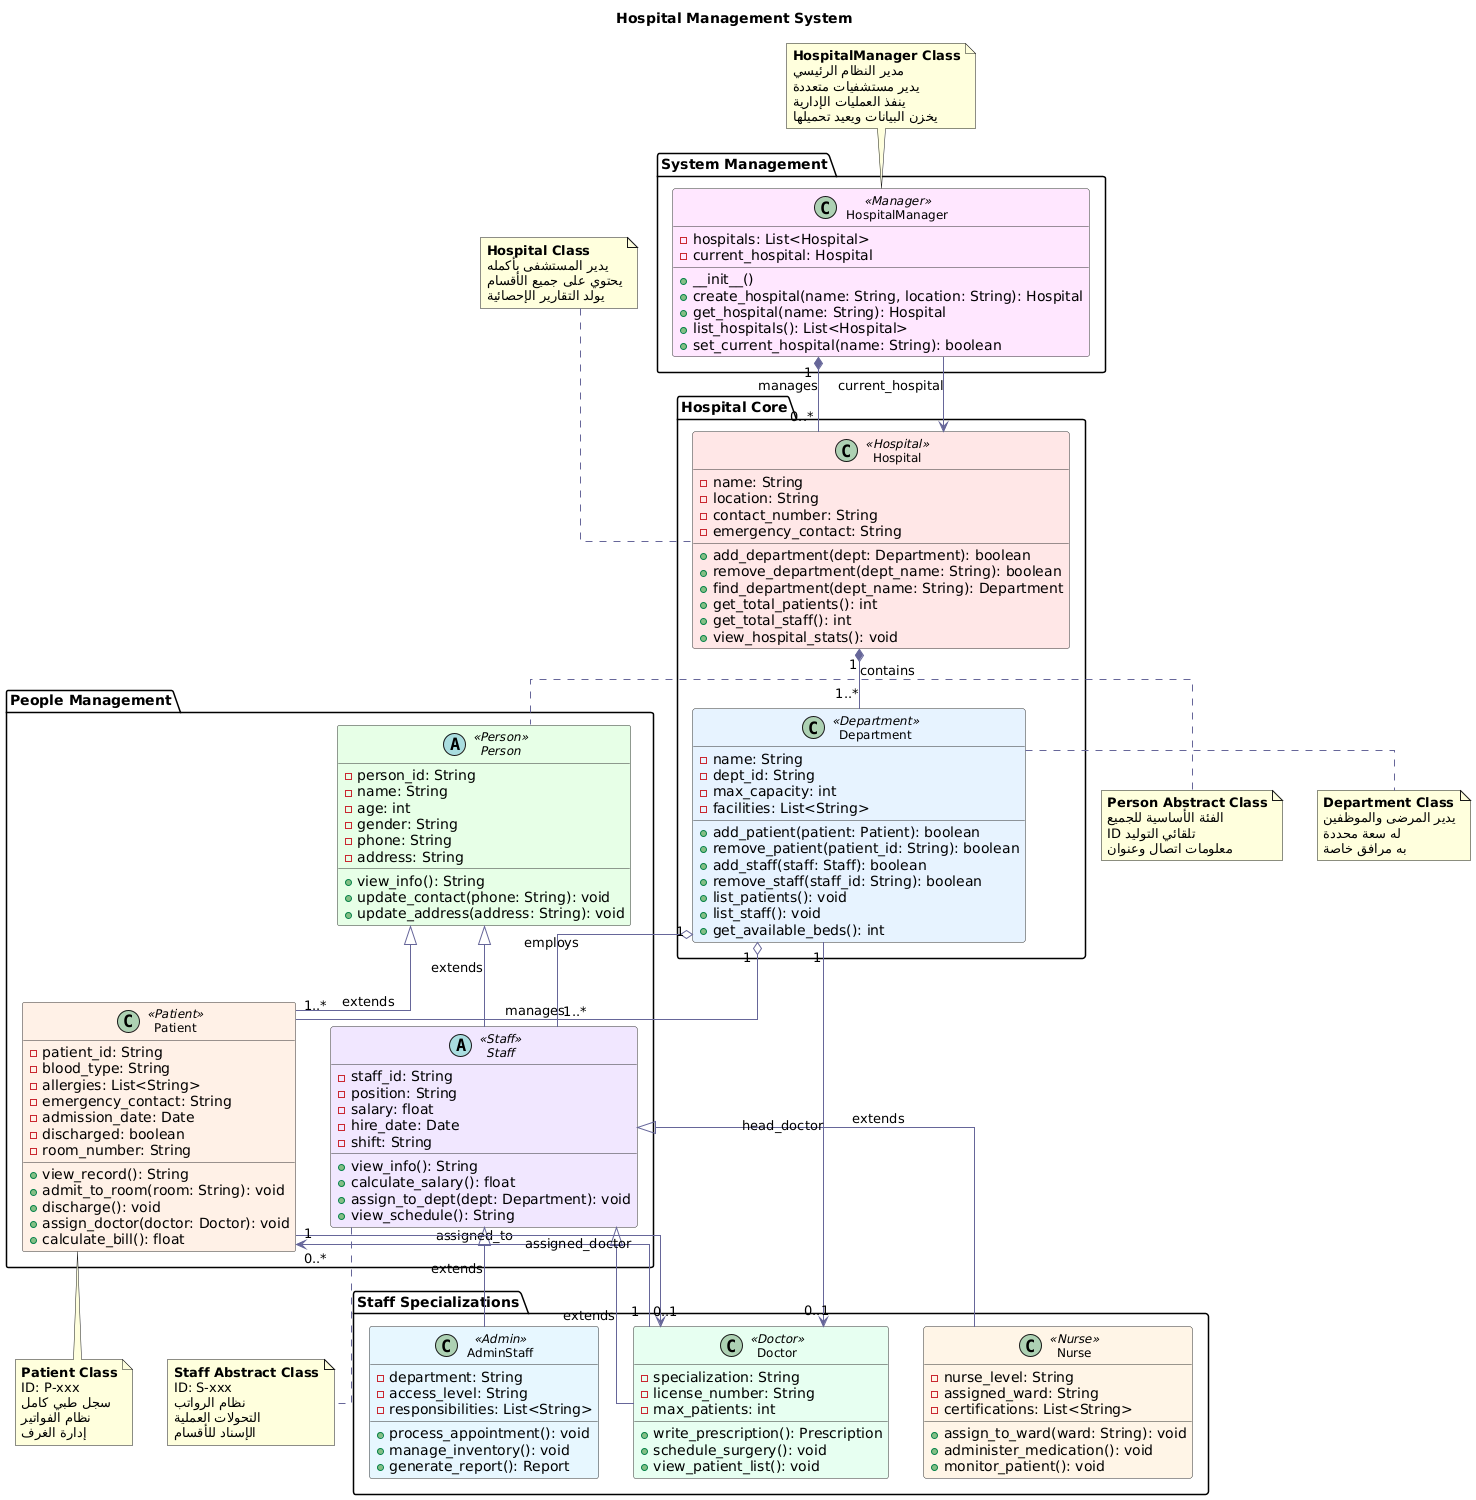

The diagram above was rendered by PlantUML. Its source (embedded in the PNG):
@startuml
!define RECTANGLE class
skinparam class {
    BackgroundColor<<Hospital>> #FFE6E6
    BackgroundColor<<Department>> #E6F2FF
    BackgroundColor<<Person>> #E6FFE6
    BackgroundColor<<Patient>> #FFF0E6
    BackgroundColor<<Staff>> #F0E6FF
    BackgroundColor<<Doctor>> #E6FFF0
    BackgroundColor<<Nurse>> #FFF5E6
    BackgroundColor<<Admin>> #E6F7FF
    BackgroundColor<<Manager>> #FFE6FF
    BorderColor #333333
    ArrowColor #666699
    FontSize 12
    FontName Helvetica
}
skinparam shadowing false
skinparam linetype ortho

title <b> Hospital Management System</b>

package "System Management" {
    RECTANGLE HospitalManager <<Manager>> {
        - hospitals: List<Hospital>
        - current_hospital: Hospital
        + __init__()
        + create_hospital(name: String, location: String): Hospital
        + get_hospital(name: String): Hospital
        + list_hospitals(): List<Hospital>
        + set_current_hospital(name: String): boolean
        
    }
}

package "Hospital Core" {
    RECTANGLE Hospital <<Hospital>> {
        - name: String
        - location: String
        - contact_number: String
        - emergency_contact: String
        + add_department(dept: Department): boolean
        + remove_department(dept_name: String): boolean
        + find_department(dept_name: String): Department
        + get_total_patients(): int
        + get_total_staff(): int
        + view_hospital_stats(): void
    }
    
    RECTANGLE Department <<Department>> {
        - name: String
        - dept_id: String
        - max_capacity: int
        - facilities: List<String>
        + add_patient(patient: Patient): boolean
        + remove_patient(patient_id: String): boolean
        + add_staff(staff: Staff): boolean
        + remove_staff(staff_id: String): boolean
        + list_patients(): void
        + list_staff(): void
        + get_available_beds(): int
    }
}

package "People Management" {
    abstract RECTANGLE Person <<Person>> {
        - person_id: String
        - name: String
        - age: int
        - gender: String
        - phone: String
        - address: String
        + view_info(): String
        + update_contact(phone: String): void
        + update_address(address: String): void
    }
    
    RECTANGLE Patient <<Patient>> {
        - patient_id: String
        - blood_type: String
        - allergies: List<String>
        - emergency_contact: String
        - admission_date: Date
        - discharged: boolean
        - room_number: String
        + view_record(): String
        + admit_to_room(room: String): void
        + discharge(): void
        + assign_doctor(doctor: Doctor): void
        + calculate_bill(): float
    }
    
    abstract RECTANGLE Staff <<Staff>> {
        - staff_id: String
        - position: String
        - salary: float
        - hire_date: Date
        - shift: String
        + view_info(): String
        + calculate_salary(): float
        + assign_to_dept(dept: Department): void
        + view_schedule(): String
    }
}

package "Staff Specializations" {
    RECTANGLE Doctor <<Doctor>> {
        - specialization: String
        - license_number: String
        - max_patients: int
        + write_prescription(): Prescription
        + schedule_surgery(): void
        + view_patient_list(): void
    }
    
    RECTANGLE Nurse <<Nurse>> {
        - nurse_level: String
        - assigned_ward: String
        - certifications: List<String>
        + assign_to_ward(ward: String): void
        + administer_medication(): void
        + monitor_patient(): void
    }
    
    RECTANGLE AdminStaff <<Admin>> {
        - department: String
        - access_level: String
        - responsibilities: List<String>
        + process_appointment(): void
        + manage_inventory(): void
        + generate_report(): Report
    }
}

' ============ العلاقات ============

Person <|-- Patient : extends
Person <|-- Staff : extends

Staff <|-- Doctor : extends
Staff <|-- Nurse : extends
Staff <|-- AdminStaff : extends

Hospital "1" *-- "1..*" Department : contains

Department "1" o-- "1..*" Patient : manages
Department "1" o-- "1..*" Staff : employs

Department "1" --> "0..1" Doctor : head_doctor
Doctor "1" --> "0..*" Patient : assigned_to
Patient "1" --> "0..1" Doctor : assigned_doctor

' علاقات جديدة مع HospitalManager
HospitalManager "1" *-- "0..*" Hospital : manages
HospitalManager --> Hospital : current_hospital

' ============ ملاحظات ============

note top of HospitalManager
    <b>HospitalManager Class</b>
    مدير النظام الرئيسي
    يدير مستشفيات متعددة
    ينفذ العمليات الإدارية
    يخزن البيانات ويعيد تحميلها
end note

note top of Hospital 
    <b>Hospital Class</b>
    يدير المستشفى بأكمله
    يحتوي على جميع الأقسام
    يولد التقارير الإحصائية
end note

note right of Department 
    <b>Department Class</b>
    يدير المرضى والموظفين
    له سعة محددة
    به مرافق خاصة
end note

note left of Person 
    <b>Person Abstract Class</b>
    الفئة الأساسية للجميع
    ID تلقائي التوليد
    معلومات اتصال وعنوان
end note

note bottom of Patient 
    <b>Patient Class</b>
    ID: P-xxx
    سجل طبي كامل
    نظام الفواتير
    إدارة الغرف
end note

note bottom of Staff 
    <b>Staff Abstract Class</b>
    ID: S-xxx
    نظام الرواتب
    التحولات العملية
    الإسناد للأقسام
end note
@enduml